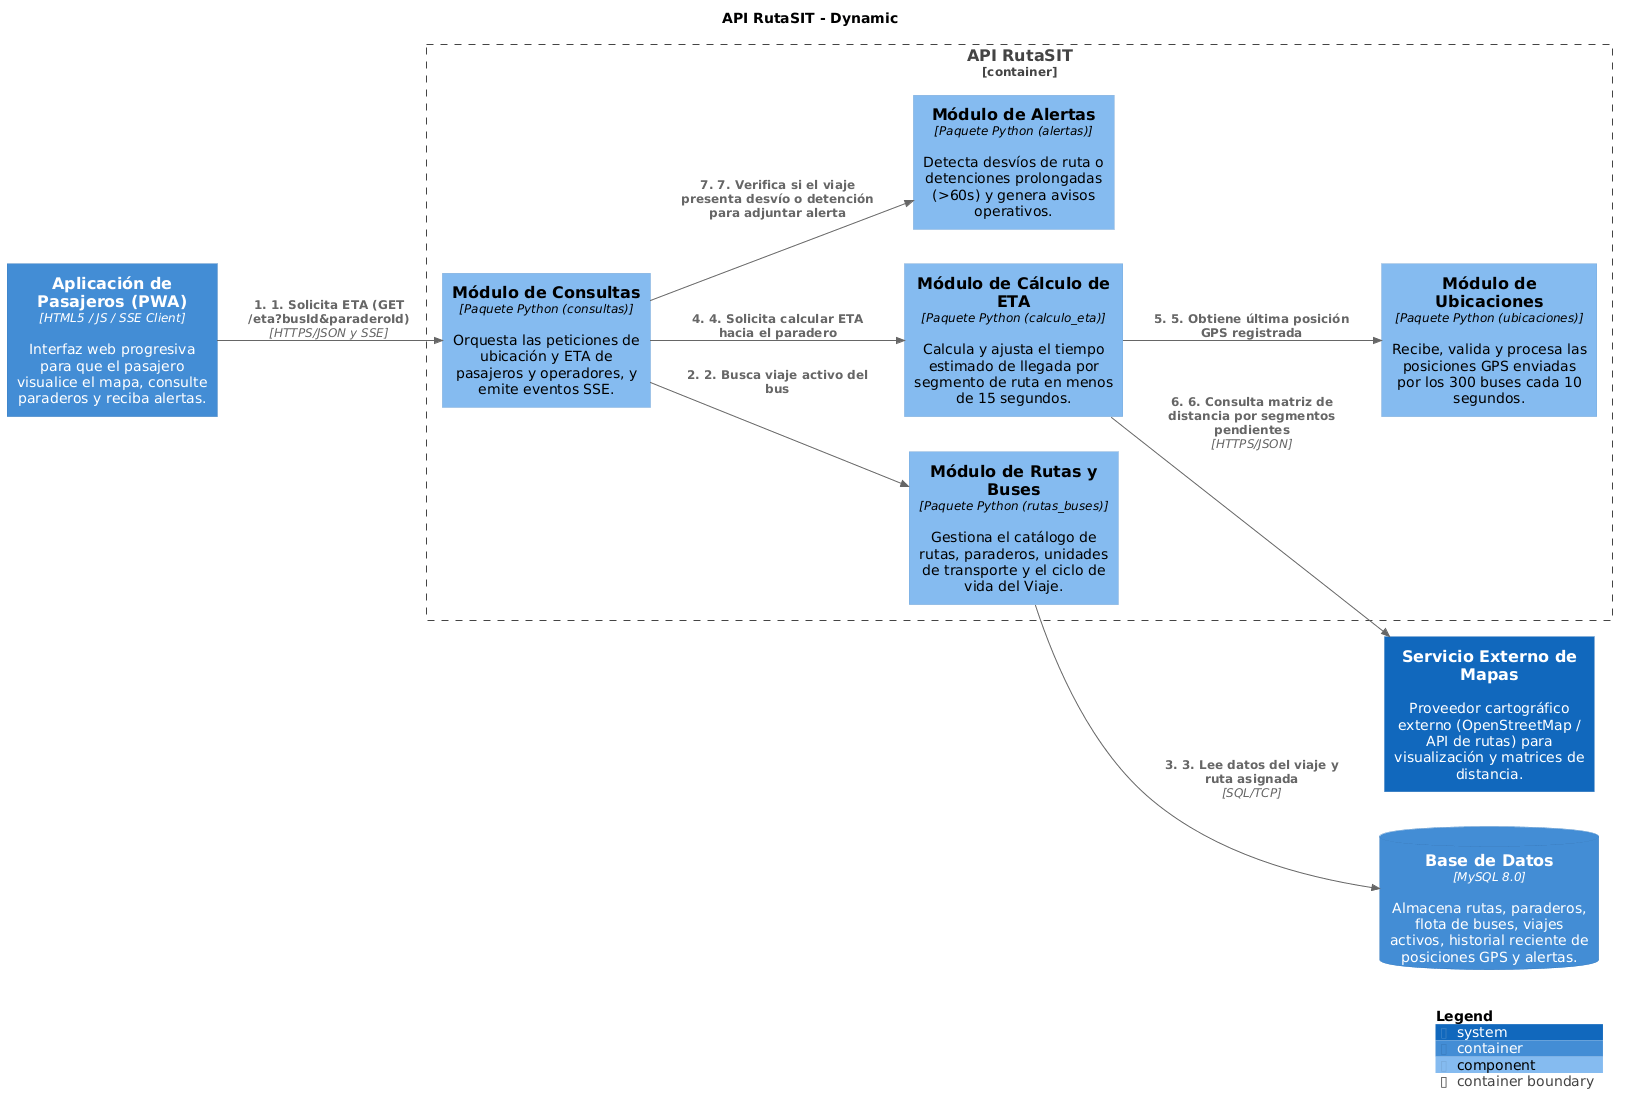

The diagram above was rendered by PlantUML. Its source (embedded in the PNG):
@startuml
set separator none
title API RutaSIT - Dynamic

left to right direction

!include <C4/C4>
!include <C4/C4_Context>
!include <C4/C4_Container>
!include <C4/C4_Component>

Container_Boundary("RutaSITArequipa.APIRutaSIT_boundary", "API RutaSIT", $tags="") {
  Component(RutaSITArequipa.APIRutaSIT.MódulodeUbicaciones, "Módulo de Ubicaciones", $techn="Paquete Python (ubicaciones)", $descr="Recibe, valida y procesa las posiciones GPS enviadas por los 300 buses cada 10 segundos.", $tags="", $link="")
  Component(RutaSITArequipa.APIRutaSIT.MódulodeRutasyBuses, "Módulo de Rutas y Buses", $techn="Paquete Python (rutas_buses)", $descr="Gestiona el catálogo de rutas, paraderos, unidades de transporte y el ciclo de vida del Viaje.", $tags="", $link="")
  Component(RutaSITArequipa.APIRutaSIT.MódulodeCálculodeETA, "Módulo de Cálculo de ETA", $techn="Paquete Python (calculo_eta)", $descr="Calcula y ajusta el tiempo estimado de llegada por segmento de ruta en menos de 15 segundos.", $tags="", $link="")
  Component(RutaSITArequipa.APIRutaSIT.MódulodeAlertas, "Módulo de Alertas", $techn="Paquete Python (alertas)", $descr="Detecta desvíos de ruta o detenciones prolongadas (>60s) y genera avisos operativos.", $tags="", $link="")
  Component(RutaSITArequipa.APIRutaSIT.MódulodeConsultas, "Módulo de Consultas", $techn="Paquete Python (consultas)", $descr="Orquesta las peticiones de ubicación y ETA de pasajeros y operadores, y emite eventos SSE.", $tags="", $link="")
}

System(ServicioExternodeMapas, "Servicio Externo de Mapas", $descr="Proveedor cartográfico externo (OpenStreetMap / API de rutas) para visualización y matrices de distancia.", $tags="", $link="")
Container(RutaSITArequipa.AplicacióndePasajerosPWA, "Aplicación de Pasajeros (PWA)", $techn="HTML5 / JS / SSE Client", $descr="Interfaz web progresiva para que el pasajero visualice el mapa, consulte paraderos y reciba alertas.", $tags="", $link="")
ContainerDb(RutaSITArequipa.BasedeDatos, "Base de Datos", $techn="MySQL 8.0", $descr="Almacena rutas, paraderos, flota de buses, viajes activos, historial reciente de posiciones GPS y alertas.", $tags="", $link="")

Rel(RutaSITArequipa.AplicacióndePasajerosPWA, RutaSITArequipa.APIRutaSIT.MódulodeConsultas, "1. 1. Solicita ETA (GET /eta?busId&paraderoId)", $techn="HTTPS/JSON y SSE", $tags="", $link="")
Rel(RutaSITArequipa.APIRutaSIT.MódulodeConsultas, RutaSITArequipa.APIRutaSIT.MódulodeRutasyBuses, "2. 2. Busca viaje activo del bus", $techn="", $tags="", $link="")
Rel(RutaSITArequipa.APIRutaSIT.MódulodeRutasyBuses, RutaSITArequipa.BasedeDatos, "3. 3. Lee datos del viaje y ruta asignada", $techn="SQL/TCP", $tags="", $link="")
Rel(RutaSITArequipa.APIRutaSIT.MódulodeConsultas, RutaSITArequipa.APIRutaSIT.MódulodeCálculodeETA, "4. 4. Solicita calcular ETA hacia el paradero", $techn="", $tags="", $link="")
Rel(RutaSITArequipa.APIRutaSIT.MódulodeCálculodeETA, RutaSITArequipa.APIRutaSIT.MódulodeUbicaciones, "5. 5. Obtiene última posición GPS registrada", $techn="", $tags="", $link="")
Rel(RutaSITArequipa.APIRutaSIT.MódulodeCálculodeETA, ServicioExternodeMapas, "6. 6. Consulta matriz de distancia por segmentos pendientes", $techn="HTTPS/JSON", $tags="", $link="")
Rel(RutaSITArequipa.APIRutaSIT.MódulodeConsultas, RutaSITArequipa.APIRutaSIT.MódulodeAlertas, "7. 7. Verifica si el viaje presenta desvío o detención para adjuntar alerta", $techn="", $tags="", $link="")

SHOW_LEGEND(true)
@enduml